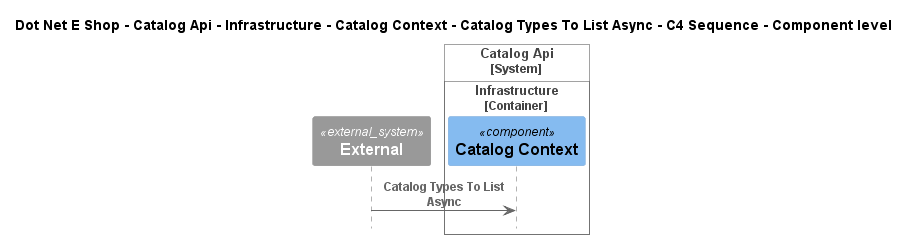

The diagram above was rendered by PlantUML. Its source (embedded in the PNG):
@startuml
!include ..\..\..\..\..\..\..\..\..\.c4s\C4_Sequence.puml

title Dot Net E Shop - Catalog Api - Infrastructure - Catalog Context - Catalog Types To List Async - C4 Sequence - Component level

System_Ext(C4InterFlow.SoftwareSystems.ExternalSystem, "External", "")

System_Boundary(DotNetEShop.SoftwareSystems.CatalogApi, "Catalog Api")
    
Container_Boundary(DotNetEShop.SoftwareSystems.CatalogApi.Containers.Infrastructure, "Infrastructure")
    Component(DotNetEShop.SoftwareSystems.CatalogApi.Containers.Infrastructure.Components.CatalogContext, "Catalog Context", "", "")
Boundary_End()
Boundary_End()

Rel(C4InterFlow.SoftwareSystems.ExternalSystem, DotNetEShop.SoftwareSystems.CatalogApi.Containers.Infrastructure.Components.CatalogContext, "Catalog Types To List Async")


@enduml